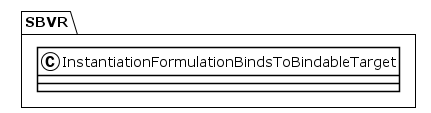

The diagram above was rendered by PlantUML. Its source (embedded in the PNG):
@startuml
!theme plain
package SBVR {
class InstantiationFormulationBindsToBindableTarget {
}
}
@enduml